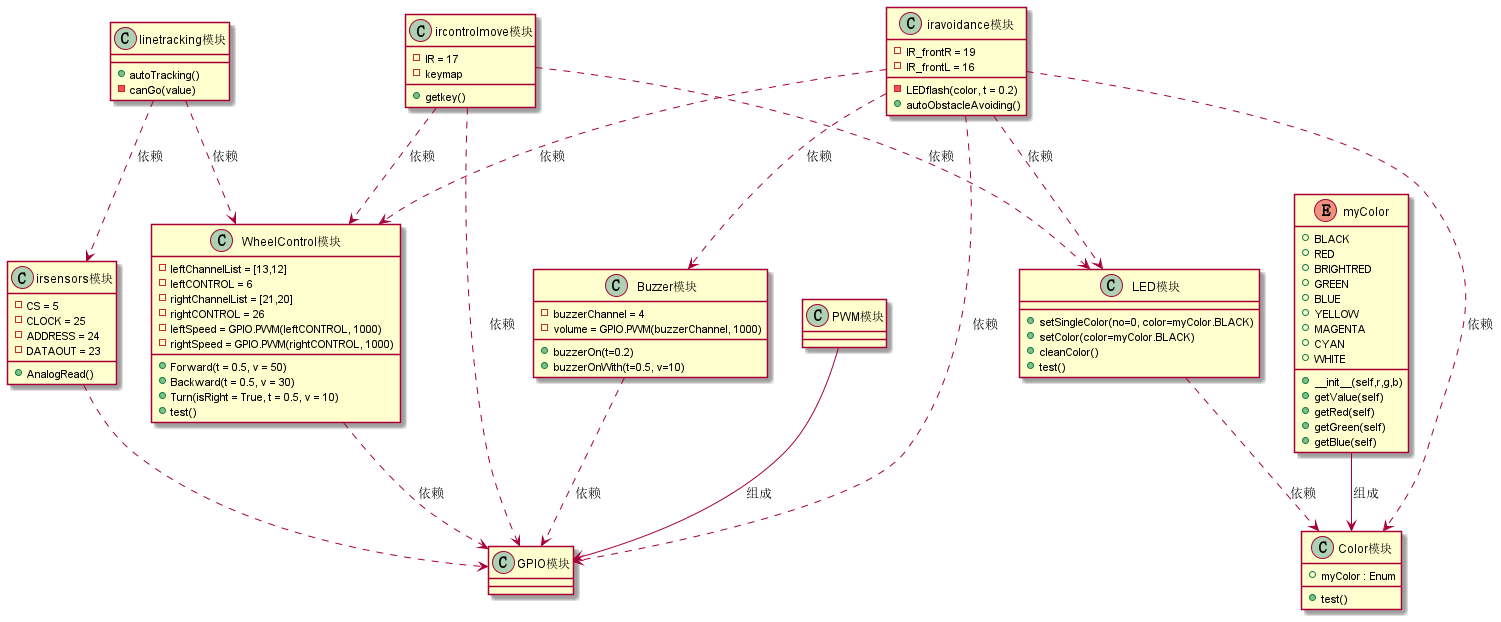

The diagram above was rendered by PlantUML. Its source (embedded in the PNG):
@startuml class diagram

class GPIO模块

class PWM模块
PWM模块 --> GPIO模块: 组成

class Buzzer模块{
    - buzzerChannel = 4
    - {field} volume = GPIO.PWM(buzzerChannel, 1000)
    + buzzerOn(t=0.2)
    + buzzerOnWith(t=0.5, v=10)
}
Buzzer模块 ..> GPIO模块: 依赖

class Color模块{
    + myColor : Enum
    + test()
}

Enum myColor{
    + BLACK
    + RED
    + BRIGHTRED
    + GREEN
    + BLUE
    + YELLOW
    + MAGENTA
    + CYAN
    + WHITE
    + __init__(self,r,g,b)
    + getValue(self)
    + getRed(self)
    + getGreen(self)
    + getBlue(self)
}
myColor --> Color模块: 组成

class LED模块{
    + setSingleColor(no=0, color=myColor.BLACK)
    + setColor(color=myColor.BLACK)
    + cleanColor()
    + test()
}
LED模块 ..> Color模块: 依赖

class WheelControl模块{
    - leftChannelList = [13,12]
    - leftCONTROL = 6
    - rightChannelList = [21,20]
    - rightCONTROL = 26
    - {field} leftSpeed = GPIO.PWM(leftCONTROL, 1000)
    - {field} rightSpeed = GPIO.PWM(rightCONTROL, 1000)

    + Forward(t = 0.5, v = 50)
    + Backward(t = 0.5, v = 30)
    + Turn(isRight = True, t = 0.5, v = 10)
    + test()
}
WheelControl模块 ..> GPIO模块: 依赖

class irsensors模块{
    - CS = 5
    - CLOCK = 25
    - ADDRESS = 24
    - DATAOUT = 23
    + AnalogRead()
}
irsensors模块 ..> GPIO模块

class linetracking模块{
    + autoTracking()
    - canGo(value)
}
linetracking模块 ..> irsensors模块: 依赖
linetracking模块 ..> WheelControl模块: 依赖

class ircontrolmove模块{
    - IR = 17
    - keymap

    +getkey()
}
ircontrolmove模块 ..> GPIO模块: 依赖
ircontrolmove模块 ..> LED模块: 依赖
ircontrolmove模块 ..> WheelControl模块: 依赖

class iravoidance模块{
    - IR_frontR = 19
    - IR_frontL = 16

    - LEDflash(color, t = 0.2)
    + autoObstacleAvoiding()
}
iravoidance模块 ..> GPIO模块: 依赖
iravoidance模块 ..> Color模块: 依赖
iravoidance模块 ..> LED模块: 依赖
iravoidance模块 ..> Buzzer模块: 依赖
iravoidance模块 ..> WheelControl模块: 依赖

@enduml